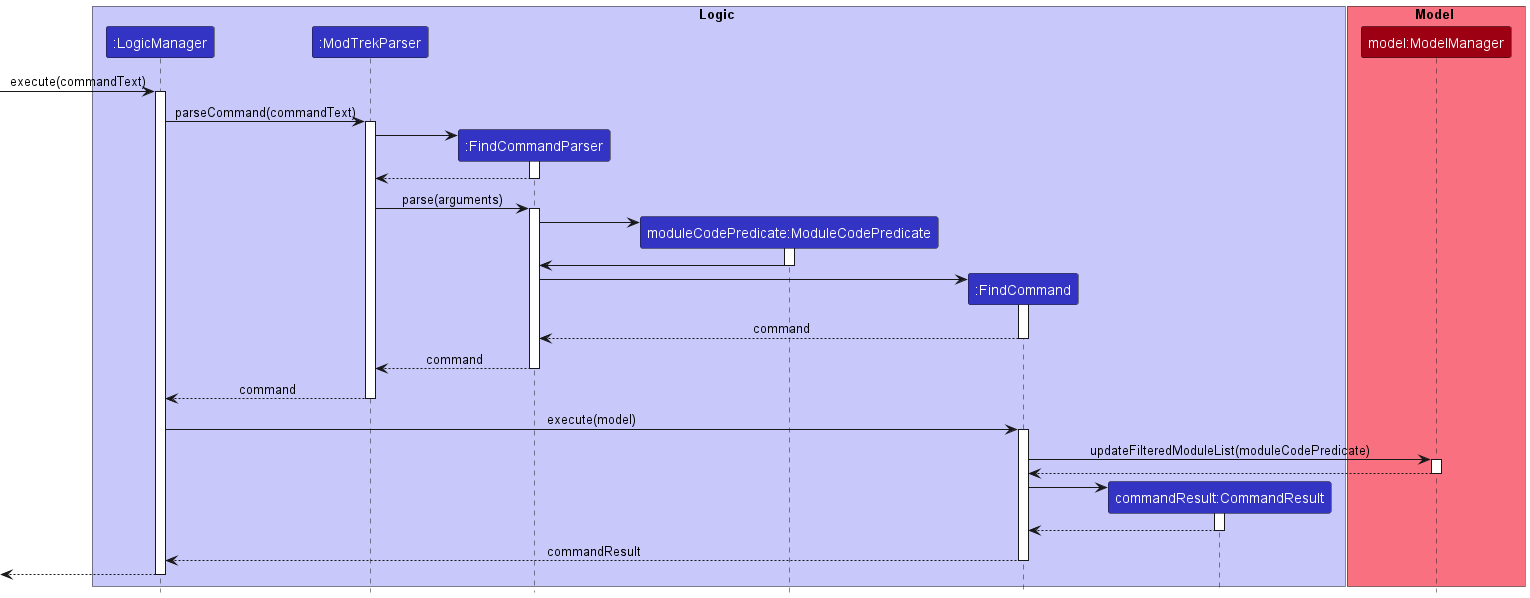

The diagram above was rendered by PlantUML. Its source (embedded in the PNG):
@startuml
!include style.puml

box Logic LOGIC_COLOR_T1
participant ":LogicManager" as LogicManager LOGIC_COLOR
participant ":ModTrekParser" as ModTrekParser LOGIC_COLOR
participant ":FindCommandParser" as FindCommandParser LOGIC_COLOR
participant "moduleCodePredicate:ModuleCodePredicate" as ModuleCodePredicate LOGIC_COLOR
participant ":FindCommand" as FindCommand LOGIC_COLOR
participant "commandResult:CommandResult" as CommandResult LOGIC_COLOR
end box

box Model MODEL_COLOR_T1
participant "model:ModelManager" as Model MODEL_COLOR
end box

[-> LogicManager : execute(commandText)
activate LogicManager

LogicManager -> ModTrekParser : parseCommand(commandText)
activate ModTrekParser

create FindCommandParser
ModTrekParser -> FindCommandParser
activate FindCommandParser

FindCommandParser --> ModTrekParser
deactivate FindCommandParser

ModTrekParser -> FindCommandParser : parse(arguments)
activate FindCommandParser

create ModuleCodePredicate
FindCommandParser -> ModuleCodePredicate
activate ModuleCodePredicate
ModuleCodePredicate -> FindCommandParser
deactivate ModuleCodePredicate

create FindCommand
FindCommandParser -> FindCommand
activate FindCommand

FindCommand --> FindCommandParser : command
deactivate FindCommand

FindCommandParser --> ModTrekParser : command
deactivate FindCommandParser

ModTrekParser --> LogicManager : command
deactivate ModTrekParser

LogicManager -> FindCommand : execute(model)
activate FindCommand

FindCommand -> Model : updateFilteredModuleList(moduleCodePredicate)
activate Model

Model --> FindCommand
deactivate Model

create CommandResult
FindCommand -> CommandResult
activate CommandResult

CommandResult --> FindCommand
deactivate CommandResult

FindCommand --> LogicManager : commandResult
deactivate FindCommand

[<--LogicManager
deactivate LogicManager
@enduml